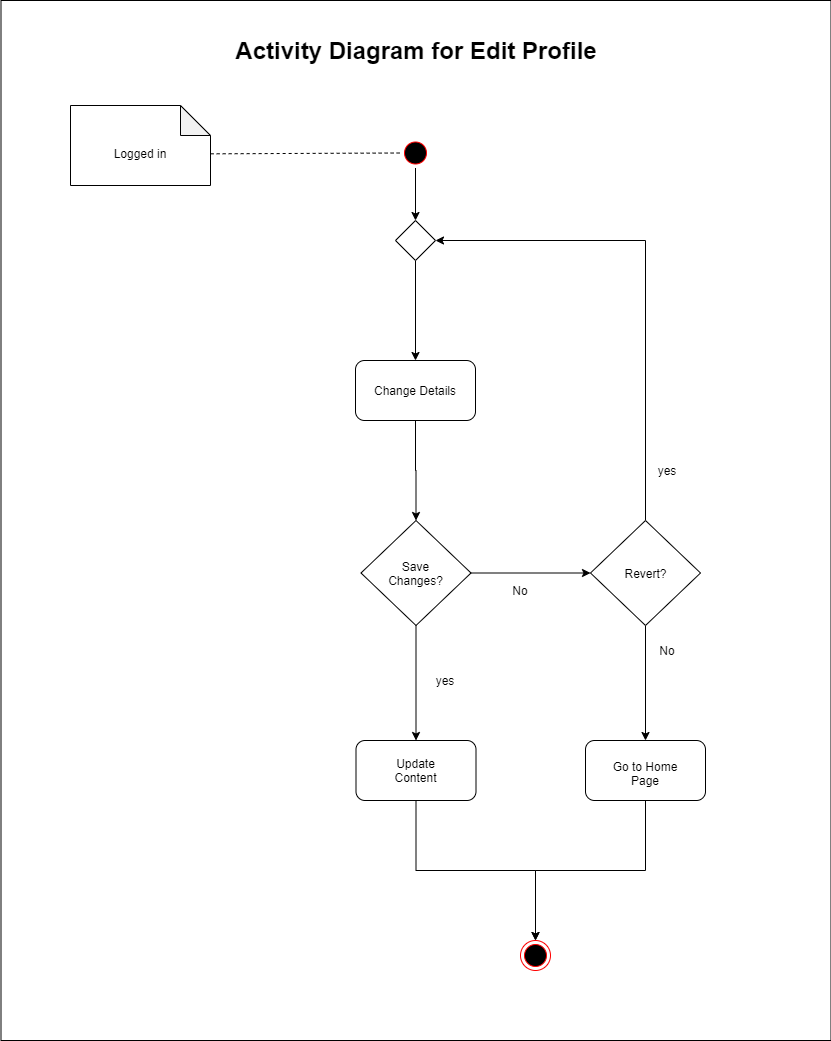

The diagram above was exported from draw.io. Its source (the exported page's mxGraphModel, read from the mxfile embedded in the PNG):
<mxGraphModel dx="868" dy="471" grid="1" gridSize="10" guides="1" tooltips="1" connect="1" arrows="1" fold="1" page="1" pageScale="1" pageWidth="850" pageHeight="1100" math="0" shadow="0">
  <root>
    <mxCell id="0" />
    <mxCell id="1" parent="0" />
    <mxCell id="HknvjhKgZtYXD3BPKuo6-55" value="" style="rounded=0;whiteSpace=wrap;html=1;" parent="1" vertex="1">
      <mxGeometry x="10.5" y="30" width="830" height="1040" as="geometry" />
    </mxCell>
    <mxCell id="HknvjhKgZtYXD3BPKuo6-70" value="" style="edgeStyle=orthogonalEdgeStyle;rounded=0;orthogonalLoop=1;jettySize=auto;html=1;entryX=0.5;entryY=0;entryDx=0;entryDy=0;" parent="1" source="HknvjhKgZtYXD3BPKuo6-1" target="Miy2lCoK1wn6KqxB3Aed-1" edge="1">
      <mxGeometry relative="1" as="geometry">
        <mxPoint x="425" y="230" as="targetPoint" />
      </mxGeometry>
    </mxCell>
    <mxCell id="HknvjhKgZtYXD3BPKuo6-1" value="" style="ellipse;html=1;shape=startState;fillColor=#000000;strokeColor=#ff0000;" parent="1" vertex="1">
      <mxGeometry x="410" y="167.5" width="30" height="30" as="geometry" />
    </mxCell>
    <mxCell id="HknvjhKgZtYXD3BPKuo6-92" value="" style="edgeStyle=orthogonalEdgeStyle;rounded=0;orthogonalLoop=1;jettySize=auto;html=1;" parent="1" target="HknvjhKgZtYXD3BPKuo6-91" edge="1">
      <mxGeometry relative="1" as="geometry">
        <mxPoint x="425" y="290" as="sourcePoint" />
      </mxGeometry>
    </mxCell>
    <mxCell id="HknvjhKgZtYXD3BPKuo6-95" value="" style="edgeStyle=orthogonalEdgeStyle;rounded=0;orthogonalLoop=1;jettySize=auto;html=1;" parent="1" source="HknvjhKgZtYXD3BPKuo6-91" edge="1">
      <mxGeometry relative="1" as="geometry">
        <mxPoint x="425.5" y="550" as="targetPoint" />
      </mxGeometry>
    </mxCell>
    <mxCell id="HknvjhKgZtYXD3BPKuo6-91" value="" style="rounded=1;whiteSpace=wrap;html=1;" parent="1" vertex="1">
      <mxGeometry x="365" y="390" width="120" height="60" as="geometry" />
    </mxCell>
    <mxCell id="HknvjhKgZtYXD3BPKuo6-156" value="" style="edgeStyle=orthogonalEdgeStyle;rounded=0;orthogonalLoop=1;jettySize=auto;html=1;" parent="1" target="HknvjhKgZtYXD3BPKuo6-155" edge="1">
      <mxGeometry relative="1" as="geometry">
        <mxPoint x="425.5" y="610" as="sourcePoint" />
      </mxGeometry>
    </mxCell>
    <mxCell id="HknvjhKgZtYXD3BPKuo6-158" value="" style="edgeStyle=orthogonalEdgeStyle;rounded=0;orthogonalLoop=1;jettySize=auto;html=1;entryX=0.5;entryY=0;entryDx=0;entryDy=0;exitX=0.5;exitY=1;exitDx=0;exitDy=0;" parent="1" source="HknvjhKgZtYXD3BPKuo6-155" target="HknvjhKgZtYXD3BPKuo6-24" edge="1">
      <mxGeometry relative="1" as="geometry">
        <mxPoint x="425.5" y="860" as="targetPoint" />
        <Array as="points">
          <mxPoint x="426" y="900" />
          <mxPoint x="545" y="900" />
        </Array>
      </mxGeometry>
    </mxCell>
    <mxCell id="HknvjhKgZtYXD3BPKuo6-155" value="" style="rounded=1;whiteSpace=wrap;html=1;" parent="1" vertex="1">
      <mxGeometry x="365.5" y="770" width="120" height="60" as="geometry" />
    </mxCell>
    <mxCell id="HknvjhKgZtYXD3BPKuo6-24" value="" style="ellipse;html=1;shape=endState;fillColor=#000000;strokeColor=#ff0000;" parent="1" vertex="1">
      <mxGeometry x="530" y="970" width="30" height="30" as="geometry" />
    </mxCell>
    <mxCell id="HknvjhKgZtYXD3BPKuo6-29" value="Change Details" style="text;html=1;strokeColor=none;fillColor=none;align=center;verticalAlign=middle;whiteSpace=wrap;rounded=0;" parent="1" vertex="1">
      <mxGeometry x="375" y="410" width="100" height="20" as="geometry" />
    </mxCell>
    <mxCell id="HknvjhKgZtYXD3BPKuo6-56" value="&lt;font style=&quot;font-size: 24px&quot;&gt;&lt;b&gt;Activity Diagram for Edit Profile&lt;/b&gt;&lt;/font&gt;" style="text;html=1;strokeColor=none;fillColor=none;align=center;verticalAlign=middle;whiteSpace=wrap;rounded=0;" parent="1" vertex="1">
      <mxGeometry x="50.5" y="60" width="750" height="40" as="geometry" />
    </mxCell>
    <mxCell id="HknvjhKgZtYXD3BPKuo6-67" value="" style="shape=note;whiteSpace=wrap;html=1;backgroundOutline=1;darkOpacity=0.05;" parent="1" vertex="1">
      <mxGeometry x="80" y="135" width="140" height="80" as="geometry" />
    </mxCell>
    <mxCell id="HknvjhKgZtYXD3BPKuo6-68" value="" style="endArrow=none;dashed=1;html=1;entryX=0;entryY=0.5;entryDx=0;entryDy=0;exitX=1.001;exitY=0.604;exitDx=0;exitDy=0;exitPerimeter=0;" parent="1" source="HknvjhKgZtYXD3BPKuo6-67" target="HknvjhKgZtYXD3BPKuo6-1" edge="1">
      <mxGeometry width="50" height="50" relative="1" as="geometry">
        <mxPoint x="220" y="190" as="sourcePoint" />
        <mxPoint x="500" y="390" as="targetPoint" />
      </mxGeometry>
    </mxCell>
    <mxCell id="HknvjhKgZtYXD3BPKuo6-69" value="Logged in" style="text;html=1;strokeColor=none;fillColor=none;align=center;verticalAlign=middle;whiteSpace=wrap;rounded=0;" parent="1" vertex="1">
      <mxGeometry x="90" y="160" width="120" height="45" as="geometry" />
    </mxCell>
    <mxCell id="HknvjhKgZtYXD3BPKuo6-161" value="Update Content" style="text;html=1;strokeColor=none;fillColor=none;align=center;verticalAlign=middle;whiteSpace=wrap;rounded=0;" parent="1" vertex="1">
      <mxGeometry x="387" y="785" width="77" height="30" as="geometry" />
    </mxCell>
    <mxCell id="Miy2lCoK1wn6KqxB3Aed-1" value="" style="rhombus;whiteSpace=wrap;html=1;" vertex="1" parent="1">
      <mxGeometry x="405" y="250" width="40" height="40" as="geometry" />
    </mxCell>
    <mxCell id="Miy2lCoK1wn6KqxB3Aed-4" value="" style="edgeStyle=orthogonalEdgeStyle;rounded=0;orthogonalLoop=1;jettySize=auto;html=1;" edge="1" parent="1" source="Miy2lCoK1wn6KqxB3Aed-2" target="Miy2lCoK1wn6KqxB3Aed-3">
      <mxGeometry relative="1" as="geometry" />
    </mxCell>
    <mxCell id="Miy2lCoK1wn6KqxB3Aed-2" value="" style="rhombus;whiteSpace=wrap;html=1;" vertex="1" parent="1">
      <mxGeometry x="370.5" y="550" width="110" height="105" as="geometry" />
    </mxCell>
    <mxCell id="Miy2lCoK1wn6KqxB3Aed-7" value="" style="edgeStyle=orthogonalEdgeStyle;rounded=0;orthogonalLoop=1;jettySize=auto;html=1;entryX=1;entryY=0.5;entryDx=0;entryDy=0;" edge="1" parent="1" source="Miy2lCoK1wn6KqxB3Aed-3" target="Miy2lCoK1wn6KqxB3Aed-1">
      <mxGeometry relative="1" as="geometry">
        <mxPoint x="655" y="470" as="targetPoint" />
        <Array as="points">
          <mxPoint x="655" y="270" />
        </Array>
      </mxGeometry>
    </mxCell>
    <mxCell id="Miy2lCoK1wn6KqxB3Aed-9" value="" style="edgeStyle=orthogonalEdgeStyle;rounded=0;orthogonalLoop=1;jettySize=auto;html=1;entryX=0.5;entryY=0;entryDx=0;entryDy=0;" edge="1" parent="1" source="Miy2lCoK1wn6KqxB3Aed-3" target="Miy2lCoK1wn6KqxB3Aed-10">
      <mxGeometry relative="1" as="geometry">
        <mxPoint x="655" y="735" as="targetPoint" />
      </mxGeometry>
    </mxCell>
    <mxCell id="Miy2lCoK1wn6KqxB3Aed-3" value="" style="rhombus;whiteSpace=wrap;html=1;" vertex="1" parent="1">
      <mxGeometry x="600" y="550" width="110" height="105" as="geometry" />
    </mxCell>
    <mxCell id="HknvjhKgZtYXD3BPKuo6-106" value="Save Changes?" style="text;html=1;strokeColor=none;fillColor=none;align=center;verticalAlign=middle;whiteSpace=wrap;rounded=0;" parent="1" vertex="1">
      <mxGeometry x="387" y="587.5" width="77" height="30" as="geometry" />
    </mxCell>
    <mxCell id="Miy2lCoK1wn6KqxB3Aed-5" value="Revert?" style="text;html=1;strokeColor=none;fillColor=none;align=center;verticalAlign=middle;whiteSpace=wrap;rounded=0;" vertex="1" parent="1">
      <mxGeometry x="616.5" y="587.5" width="77" height="30" as="geometry" />
    </mxCell>
    <mxCell id="Miy2lCoK1wn6KqxB3Aed-14" value="" style="edgeStyle=orthogonalEdgeStyle;rounded=0;orthogonalLoop=1;jettySize=auto;html=1;entryX=0.5;entryY=0;entryDx=0;entryDy=0;" edge="1" parent="1" source="Miy2lCoK1wn6KqxB3Aed-10" target="HknvjhKgZtYXD3BPKuo6-24">
      <mxGeometry relative="1" as="geometry">
        <mxPoint x="655" y="910" as="targetPoint" />
        <Array as="points">
          <mxPoint x="655" y="900" />
          <mxPoint x="545" y="900" />
        </Array>
      </mxGeometry>
    </mxCell>
    <mxCell id="Miy2lCoK1wn6KqxB3Aed-10" value="" style="rounded=1;whiteSpace=wrap;html=1;" vertex="1" parent="1">
      <mxGeometry x="595" y="770" width="120" height="60" as="geometry" />
    </mxCell>
    <mxCell id="Miy2lCoK1wn6KqxB3Aed-11" value="Go to Home Page" style="text;html=1;strokeColor=none;fillColor=none;align=center;verticalAlign=middle;whiteSpace=wrap;rounded=0;" vertex="1" parent="1">
      <mxGeometry x="613.25" y="785" width="83.5" height="35" as="geometry" />
    </mxCell>
    <mxCell id="Miy2lCoK1wn6KqxB3Aed-15" value="yes" style="text;html=1;strokeColor=none;fillColor=none;align=center;verticalAlign=middle;whiteSpace=wrap;rounded=0;" vertex="1" parent="1">
      <mxGeometry x="435" y="700" width="40" height="20" as="geometry" />
    </mxCell>
    <mxCell id="Miy2lCoK1wn6KqxB3Aed-16" value="No" style="text;html=1;strokeColor=none;fillColor=none;align=center;verticalAlign=middle;whiteSpace=wrap;rounded=0;" vertex="1" parent="1">
      <mxGeometry x="510" y="610" width="40" height="20" as="geometry" />
    </mxCell>
    <mxCell id="Miy2lCoK1wn6KqxB3Aed-17" value="yes" style="text;html=1;strokeColor=none;fillColor=none;align=center;verticalAlign=middle;whiteSpace=wrap;rounded=0;" vertex="1" parent="1">
      <mxGeometry x="656.75" y="490" width="40" height="20" as="geometry" />
    </mxCell>
    <mxCell id="Miy2lCoK1wn6KqxB3Aed-18" value="No" style="text;html=1;strokeColor=none;fillColor=none;align=center;verticalAlign=middle;whiteSpace=wrap;rounded=0;" vertex="1" parent="1">
      <mxGeometry x="656.75" y="670" width="40" height="20" as="geometry" />
    </mxCell>
  </root>
</mxGraphModel>